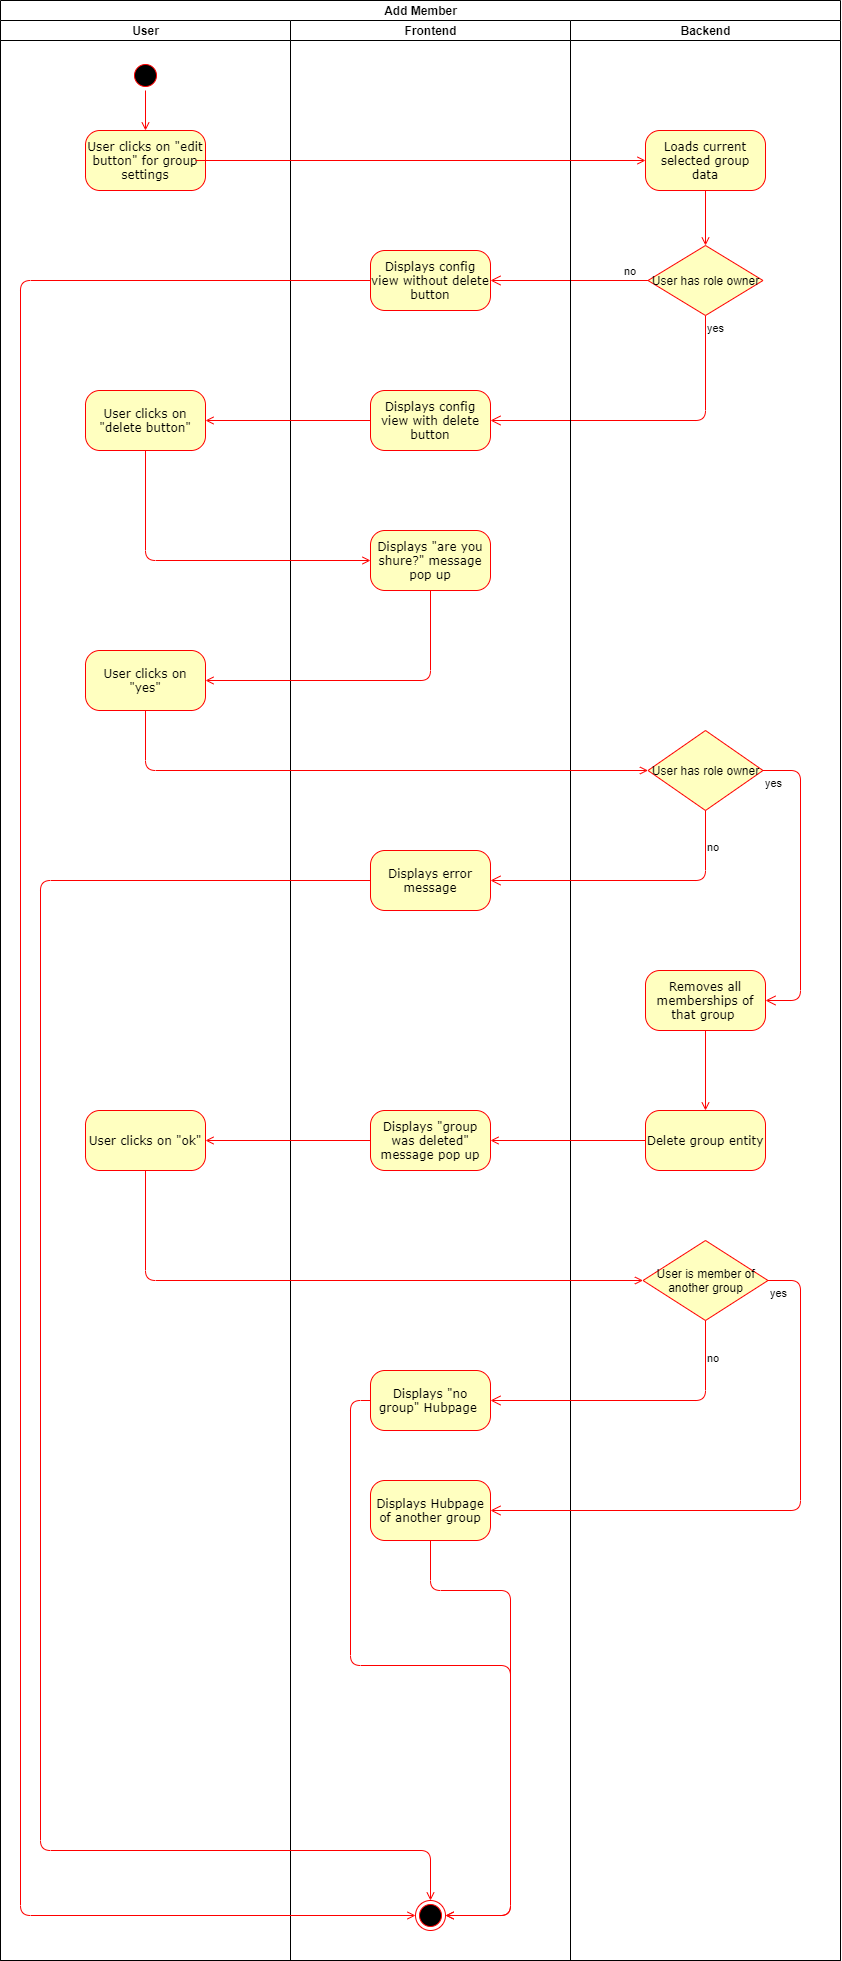

The diagram above was exported from draw.io. Its source (the exported page's mxGraphModel, read from the mxfile embedded in the PNG):
<mxGraphModel dx="383" dy="857" grid="1" gridSize="10" guides="1" tooltips="1" connect="1" arrows="1" fold="1" page="1" pageScale="1" pageWidth="1100" pageHeight="850" background="#ffffff" math="0" shadow="0">
  <root>
    <mxCell id="0" />
    <mxCell id="1" parent="0" />
    <mxCell id="0OmfgCveLi6PBtxc4_EK-1" value="Add Member" style="swimlane;html=1;childLayout=stackLayout;resizeParent=1;resizeParentMax=0;startSize=20;" vertex="1" parent="1">
      <mxGeometry x="1250" y="80" width="840" height="1960" as="geometry" />
    </mxCell>
    <mxCell id="0OmfgCveLi6PBtxc4_EK-2" value="User" style="swimlane;html=1;startSize=20;" vertex="1" parent="0OmfgCveLi6PBtxc4_EK-1">
      <mxGeometry y="20" width="290" height="1940" as="geometry" />
    </mxCell>
    <mxCell id="0OmfgCveLi6PBtxc4_EK-3" style="edgeStyle=orthogonalEdgeStyle;rounded=1;orthogonalLoop=1;jettySize=auto;html=1;exitX=1;exitY=0.5;exitDx=0;exitDy=0;entryX=0.5;entryY=0;entryDx=0;entryDy=0;strokeColor=#FF0000;endArrow=open;endFill=0;strokeWidth=1;" edge="1" parent="0OmfgCveLi6PBtxc4_EK-2" source="0OmfgCveLi6PBtxc4_EK-4" target="0OmfgCveLi6PBtxc4_EK-5">
      <mxGeometry relative="1" as="geometry" />
    </mxCell>
    <mxCell id="0OmfgCveLi6PBtxc4_EK-4" value="" style="ellipse;html=1;shape=startState;fillColor=#000000;strokeColor=#ff0000;rounded=1;shadow=0;comic=0;labelBackgroundColor=none;fontFamily=Verdana;fontSize=12;fontColor=#000000;align=center;direction=south;" vertex="1" parent="0OmfgCveLi6PBtxc4_EK-2">
      <mxGeometry x="130" y="40" width="30" height="30" as="geometry" />
    </mxCell>
    <mxCell id="0OmfgCveLi6PBtxc4_EK-5" value="User clicks on &quot;edit button&quot; for group settings" style="rounded=1;whiteSpace=wrap;html=1;arcSize=24;fillColor=#ffffc0;strokeColor=#ff0000;shadow=0;comic=0;labelBackgroundColor=none;fontFamily=Verdana;fontSize=12;fontColor=#000000;align=center;" vertex="1" parent="0OmfgCveLi6PBtxc4_EK-2">
      <mxGeometry x="85" y="110" width="120" height="60" as="geometry" />
    </mxCell>
    <mxCell id="0OmfgCveLi6PBtxc4_EK-50" value="User clicks on &quot;delete button&quot;" style="rounded=1;whiteSpace=wrap;html=1;arcSize=24;fillColor=#ffffc0;strokeColor=#ff0000;shadow=0;comic=0;labelBackgroundColor=none;fontFamily=Verdana;fontSize=12;fontColor=#000000;align=center;" vertex="1" parent="0OmfgCveLi6PBtxc4_EK-2">
      <mxGeometry x="85" y="370" width="120" height="60" as="geometry" />
    </mxCell>
    <mxCell id="0OmfgCveLi6PBtxc4_EK-60" value="User clicks on &quot;yes&quot;" style="rounded=1;whiteSpace=wrap;html=1;arcSize=24;fillColor=#ffffc0;strokeColor=#ff0000;shadow=0;comic=0;labelBackgroundColor=none;fontFamily=Verdana;fontSize=12;fontColor=#000000;align=center;" vertex="1" parent="0OmfgCveLi6PBtxc4_EK-2">
      <mxGeometry x="85" y="630" width="120" height="60" as="geometry" />
    </mxCell>
    <mxCell id="0OmfgCveLi6PBtxc4_EK-68" value="User clicks on &quot;ok&quot;" style="rounded=1;whiteSpace=wrap;html=1;arcSize=24;fillColor=#ffffc0;strokeColor=#ff0000;shadow=0;comic=0;labelBackgroundColor=none;fontFamily=Verdana;fontSize=12;fontColor=#000000;align=center;" vertex="1" parent="0OmfgCveLi6PBtxc4_EK-2">
      <mxGeometry x="85" y="1090" width="120" height="60" as="geometry" />
    </mxCell>
    <mxCell id="0OmfgCveLi6PBtxc4_EK-18" value="Frontend" style="swimlane;html=1;startSize=20;" vertex="1" parent="0OmfgCveLi6PBtxc4_EK-1">
      <mxGeometry x="290" y="20" width="280" height="1940" as="geometry" />
    </mxCell>
    <mxCell id="0OmfgCveLi6PBtxc4_EK-25" value="" style="ellipse;html=1;shape=endState;fillColor=#000000;strokeColor=#ff0000;rounded=1;shadow=0;comic=0;labelBackgroundColor=none;fontFamily=Verdana;fontSize=12;fontColor=#000000;align=center;" vertex="1" parent="0OmfgCveLi6PBtxc4_EK-18">
      <mxGeometry x="125" y="1880" width="30" height="30" as="geometry" />
    </mxCell>
    <mxCell id="0OmfgCveLi6PBtxc4_EK-46" value="Displays config view with delete button" style="rounded=1;whiteSpace=wrap;html=1;arcSize=24;fillColor=#ffffc0;strokeColor=#ff0000;shadow=0;comic=0;labelBackgroundColor=none;fontFamily=Verdana;fontSize=12;fontColor=#000000;align=center;" vertex="1" parent="0OmfgCveLi6PBtxc4_EK-18">
      <mxGeometry x="80" y="370" width="120" height="60" as="geometry" />
    </mxCell>
    <mxCell id="0OmfgCveLi6PBtxc4_EK-56" style="edgeStyle=orthogonalEdgeStyle;rounded=1;orthogonalLoop=1;jettySize=auto;html=1;exitX=0;exitY=0.5;exitDx=0;exitDy=0;entryX=0;entryY=0.5;entryDx=0;entryDy=0;endArrow=open;endFill=0;strokeColor=#FF0000;" edge="1" parent="0OmfgCveLi6PBtxc4_EK-18" source="0OmfgCveLi6PBtxc4_EK-55" target="0OmfgCveLi6PBtxc4_EK-25">
      <mxGeometry relative="1" as="geometry">
        <Array as="points">
          <mxPoint x="-270" y="260" />
          <mxPoint x="-270" y="1895" />
        </Array>
      </mxGeometry>
    </mxCell>
    <mxCell id="0OmfgCveLi6PBtxc4_EK-55" value="Displays config view without delete button" style="rounded=1;whiteSpace=wrap;html=1;arcSize=24;fillColor=#ffffc0;strokeColor=#ff0000;shadow=0;comic=0;labelBackgroundColor=none;fontFamily=Verdana;fontSize=12;fontColor=#000000;align=center;" vertex="1" parent="0OmfgCveLi6PBtxc4_EK-18">
      <mxGeometry x="80" y="230" width="120" height="60" as="geometry" />
    </mxCell>
    <mxCell id="0OmfgCveLi6PBtxc4_EK-58" value="Displays &quot;are you shure?&quot; message pop up" style="rounded=1;whiteSpace=wrap;html=1;arcSize=24;fillColor=#ffffc0;strokeColor=#ff0000;shadow=0;comic=0;labelBackgroundColor=none;fontFamily=Verdana;fontSize=12;fontColor=#000000;align=center;" vertex="1" parent="0OmfgCveLi6PBtxc4_EK-18">
      <mxGeometry x="80" y="510" width="120" height="60" as="geometry" />
    </mxCell>
    <mxCell id="0OmfgCveLi6PBtxc4_EK-66" value="Displays &quot;group was deleted&quot; message pop up" style="rounded=1;whiteSpace=wrap;html=1;arcSize=24;fillColor=#ffffc0;strokeColor=#ff0000;shadow=0;comic=0;labelBackgroundColor=none;fontFamily=Verdana;fontSize=12;fontColor=#000000;align=center;" vertex="1" parent="0OmfgCveLi6PBtxc4_EK-18">
      <mxGeometry x="80" y="1090" width="120" height="60" as="geometry" />
    </mxCell>
    <mxCell id="0OmfgCveLi6PBtxc4_EK-83" style="edgeStyle=orthogonalEdgeStyle;rounded=1;orthogonalLoop=1;jettySize=auto;html=1;exitX=0;exitY=0.5;exitDx=0;exitDy=0;entryX=1;entryY=0.5;entryDx=0;entryDy=0;endArrow=open;endFill=0;strokeColor=#FF0000;" edge="1" parent="0OmfgCveLi6PBtxc4_EK-18" source="0OmfgCveLi6PBtxc4_EK-70" target="0OmfgCveLi6PBtxc4_EK-25">
      <mxGeometry relative="1" as="geometry" />
    </mxCell>
    <mxCell id="0OmfgCveLi6PBtxc4_EK-70" value="Displays &quot;no group&quot; Hubpage&amp;nbsp;" style="rounded=1;whiteSpace=wrap;html=1;arcSize=24;fillColor=#ffffc0;strokeColor=#ff0000;shadow=0;comic=0;labelBackgroundColor=none;fontFamily=Verdana;fontSize=12;fontColor=#000000;align=center;" vertex="1" parent="0OmfgCveLi6PBtxc4_EK-18">
      <mxGeometry x="80" y="1350" width="120" height="60" as="geometry" />
    </mxCell>
    <mxCell id="0OmfgCveLi6PBtxc4_EK-78" style="edgeStyle=orthogonalEdgeStyle;rounded=1;orthogonalLoop=1;jettySize=auto;html=1;exitX=0;exitY=0.5;exitDx=0;exitDy=0;entryX=0.5;entryY=0;entryDx=0;entryDy=0;endArrow=open;endFill=0;strokeColor=#FF0000;" edge="1" parent="0OmfgCveLi6PBtxc4_EK-18" source="0OmfgCveLi6PBtxc4_EK-75" target="0OmfgCveLi6PBtxc4_EK-25">
      <mxGeometry relative="1" as="geometry">
        <Array as="points">
          <mxPoint x="-250" y="860" />
          <mxPoint x="-250" y="1830" />
          <mxPoint x="140" y="1830" />
        </Array>
      </mxGeometry>
    </mxCell>
    <mxCell id="0OmfgCveLi6PBtxc4_EK-75" value="Displays error message" style="rounded=1;whiteSpace=wrap;html=1;arcSize=24;fillColor=#ffffc0;strokeColor=#ff0000;shadow=0;comic=0;labelBackgroundColor=none;fontFamily=Verdana;fontSize=12;fontColor=#000000;align=center;" vertex="1" parent="0OmfgCveLi6PBtxc4_EK-18">
      <mxGeometry x="80" y="830" width="120" height="60" as="geometry" />
    </mxCell>
    <mxCell id="0OmfgCveLi6PBtxc4_EK-84" style="edgeStyle=orthogonalEdgeStyle;rounded=1;orthogonalLoop=1;jettySize=auto;html=1;exitX=0.5;exitY=1;exitDx=0;exitDy=0;entryX=1;entryY=0.5;entryDx=0;entryDy=0;endArrow=open;endFill=0;strokeColor=#FF0000;" edge="1" parent="0OmfgCveLi6PBtxc4_EK-18" source="0OmfgCveLi6PBtxc4_EK-82" target="0OmfgCveLi6PBtxc4_EK-25">
      <mxGeometry relative="1" as="geometry">
        <Array as="points">
          <mxPoint x="140" y="1570" />
          <mxPoint x="220" y="1570" />
          <mxPoint x="220" y="1895" />
        </Array>
      </mxGeometry>
    </mxCell>
    <mxCell id="0OmfgCveLi6PBtxc4_EK-82" value="Displays Hubpage of another group" style="rounded=1;whiteSpace=wrap;html=1;arcSize=24;fillColor=#ffffc0;strokeColor=#ff0000;shadow=0;comic=0;labelBackgroundColor=none;fontFamily=Verdana;fontSize=12;fontColor=#000000;align=center;" vertex="1" parent="0OmfgCveLi6PBtxc4_EK-18">
      <mxGeometry x="80" y="1460" width="120" height="60" as="geometry" />
    </mxCell>
    <mxCell id="0OmfgCveLi6PBtxc4_EK-53" value="yes" style="edgeStyle=orthogonalEdgeStyle;html=1;align=left;verticalAlign=top;endArrow=open;endSize=8;strokeColor=#ff0000;exitX=0.5;exitY=1;exitDx=0;exitDy=0;entryX=1;entryY=0.5;entryDx=0;entryDy=0;" edge="1" source="0OmfgCveLi6PBtxc4_EK-51" parent="0OmfgCveLi6PBtxc4_EK-1" target="0OmfgCveLi6PBtxc4_EK-46">
      <mxGeometry x="-1" relative="1" as="geometry">
        <mxPoint x="690" y="360" as="targetPoint" />
      </mxGeometry>
    </mxCell>
    <mxCell id="0OmfgCveLi6PBtxc4_EK-52" value="no" style="edgeStyle=orthogonalEdgeStyle;html=1;align=left;verticalAlign=bottom;endArrow=open;endSize=8;strokeColor=#ff0000;exitX=0;exitY=0.5;exitDx=0;exitDy=0;entryX=1;entryY=0.5;entryDx=0;entryDy=0;" edge="1" source="0OmfgCveLi6PBtxc4_EK-51" parent="0OmfgCveLi6PBtxc4_EK-1" target="0OmfgCveLi6PBtxc4_EK-55">
      <mxGeometry x="-0.6774" relative="1" as="geometry">
        <mxPoint x="830" y="280" as="targetPoint" />
        <mxPoint as="offset" />
      </mxGeometry>
    </mxCell>
    <mxCell id="0OmfgCveLi6PBtxc4_EK-57" style="edgeStyle=orthogonalEdgeStyle;rounded=1;orthogonalLoop=1;jettySize=auto;html=1;exitX=0;exitY=0.5;exitDx=0;exitDy=0;entryX=1;entryY=0.5;entryDx=0;entryDy=0;endArrow=open;endFill=0;strokeColor=#FF0000;" edge="1" parent="0OmfgCveLi6PBtxc4_EK-1" source="0OmfgCveLi6PBtxc4_EK-46" target="0OmfgCveLi6PBtxc4_EK-50">
      <mxGeometry relative="1" as="geometry" />
    </mxCell>
    <mxCell id="0OmfgCveLi6PBtxc4_EK-59" style="edgeStyle=orthogonalEdgeStyle;rounded=1;orthogonalLoop=1;jettySize=auto;html=1;exitX=0.5;exitY=1;exitDx=0;exitDy=0;entryX=0;entryY=0.5;entryDx=0;entryDy=0;endArrow=open;endFill=0;strokeColor=#FF0000;" edge="1" parent="0OmfgCveLi6PBtxc4_EK-1" source="0OmfgCveLi6PBtxc4_EK-50" target="0OmfgCveLi6PBtxc4_EK-58">
      <mxGeometry relative="1" as="geometry" />
    </mxCell>
    <mxCell id="0OmfgCveLi6PBtxc4_EK-61" style="edgeStyle=orthogonalEdgeStyle;rounded=1;orthogonalLoop=1;jettySize=auto;html=1;exitX=0.5;exitY=1;exitDx=0;exitDy=0;entryX=1;entryY=0.5;entryDx=0;entryDy=0;endArrow=open;endFill=0;strokeColor=#FF0000;" edge="1" parent="0OmfgCveLi6PBtxc4_EK-1" source="0OmfgCveLi6PBtxc4_EK-58" target="0OmfgCveLi6PBtxc4_EK-60">
      <mxGeometry relative="1" as="geometry" />
    </mxCell>
    <mxCell id="0OmfgCveLi6PBtxc4_EK-27" value="Backend" style="swimlane;html=1;startSize=20;" vertex="1" parent="0OmfgCveLi6PBtxc4_EK-1">
      <mxGeometry x="570" y="20" width="270" height="1940" as="geometry" />
    </mxCell>
    <mxCell id="0OmfgCveLi6PBtxc4_EK-51" value="User has role owner" style="rhombus;whiteSpace=wrap;html=1;fillColor=#ffffc0;strokeColor=#ff0000;" vertex="1" parent="0OmfgCveLi6PBtxc4_EK-27">
      <mxGeometry x="77.5" y="225" width="115" height="70" as="geometry" />
    </mxCell>
    <mxCell id="0OmfgCveLi6PBtxc4_EK-54" style="edgeStyle=orthogonalEdgeStyle;rounded=1;orthogonalLoop=1;jettySize=auto;html=1;exitX=0.5;exitY=1;exitDx=0;exitDy=0;entryX=0.5;entryY=0;entryDx=0;entryDy=0;strokeColor=#FF0000;endArrow=open;endFill=0;" edge="1" parent="0OmfgCveLi6PBtxc4_EK-27" source="0OmfgCveLi6PBtxc4_EK-47" target="0OmfgCveLi6PBtxc4_EK-51">
      <mxGeometry relative="1" as="geometry" />
    </mxCell>
    <mxCell id="0OmfgCveLi6PBtxc4_EK-47" value="Loads current selected group data" style="rounded=1;whiteSpace=wrap;html=1;arcSize=24;fillColor=#ffffc0;strokeColor=#ff0000;shadow=0;comic=0;labelBackgroundColor=none;fontFamily=Verdana;fontSize=12;fontColor=#000000;align=center;" vertex="1" parent="0OmfgCveLi6PBtxc4_EK-27">
      <mxGeometry x="75" y="110" width="120" height="60" as="geometry" />
    </mxCell>
    <mxCell id="0OmfgCveLi6PBtxc4_EK-65" style="edgeStyle=orthogonalEdgeStyle;rounded=1;orthogonalLoop=1;jettySize=auto;html=1;exitX=0.5;exitY=1;exitDx=0;exitDy=0;entryX=0.5;entryY=0;entryDx=0;entryDy=0;endArrow=open;endFill=0;strokeColor=#FF0000;" edge="1" parent="0OmfgCveLi6PBtxc4_EK-27" source="0OmfgCveLi6PBtxc4_EK-62" target="0OmfgCveLi6PBtxc4_EK-64">
      <mxGeometry relative="1" as="geometry" />
    </mxCell>
    <mxCell id="0OmfgCveLi6PBtxc4_EK-62" value="Removes all memberships of that group&amp;nbsp;" style="rounded=1;whiteSpace=wrap;html=1;arcSize=24;fillColor=#ffffc0;strokeColor=#ff0000;shadow=0;comic=0;labelBackgroundColor=none;fontFamily=Verdana;fontSize=12;fontColor=#000000;align=center;" vertex="1" parent="0OmfgCveLi6PBtxc4_EK-27">
      <mxGeometry x="75" y="950" width="120" height="60" as="geometry" />
    </mxCell>
    <mxCell id="0OmfgCveLi6PBtxc4_EK-64" value="Delete group entity" style="rounded=1;whiteSpace=wrap;html=1;arcSize=24;fillColor=#ffffc0;strokeColor=#ff0000;shadow=0;comic=0;labelBackgroundColor=none;fontFamily=Verdana;fontSize=12;fontColor=#000000;align=center;" vertex="1" parent="0OmfgCveLi6PBtxc4_EK-27">
      <mxGeometry x="75" y="1090" width="120" height="60" as="geometry" />
    </mxCell>
    <mxCell id="0OmfgCveLi6PBtxc4_EK-72" value="User has role owner" style="rhombus;whiteSpace=wrap;html=1;fillColor=#ffffc0;strokeColor=#ff0000;" vertex="1" parent="0OmfgCveLi6PBtxc4_EK-27">
      <mxGeometry x="77.5" y="710" width="115" height="80" as="geometry" />
    </mxCell>
    <mxCell id="0OmfgCveLi6PBtxc4_EK-74" value="yes" style="edgeStyle=orthogonalEdgeStyle;html=1;align=left;verticalAlign=top;endArrow=open;endSize=8;strokeColor=#ff0000;exitX=1;exitY=0.5;exitDx=0;exitDy=0;entryX=1;entryY=0.5;entryDx=0;entryDy=0;" edge="1" parent="0OmfgCveLi6PBtxc4_EK-27" source="0OmfgCveLi6PBtxc4_EK-72" target="0OmfgCveLi6PBtxc4_EK-62">
      <mxGeometry x="-1" relative="1" as="geometry">
        <mxPoint x="10" y="950" as="targetPoint" />
        <mxPoint x="225" y="840" as="sourcePoint" />
        <Array as="points">
          <mxPoint x="230" y="750" />
          <mxPoint x="230" y="980" />
        </Array>
      </mxGeometry>
    </mxCell>
    <mxCell id="0OmfgCveLi6PBtxc4_EK-79" value="User is member of another group" style="rhombus;whiteSpace=wrap;html=1;fillColor=#ffffc0;strokeColor=#ff0000;" vertex="1" parent="0OmfgCveLi6PBtxc4_EK-27">
      <mxGeometry x="72.5" y="1220" width="125" height="80" as="geometry" />
    </mxCell>
    <mxCell id="0OmfgCveLi6PBtxc4_EK-63" style="edgeStyle=orthogonalEdgeStyle;rounded=1;orthogonalLoop=1;jettySize=auto;html=1;exitX=0.5;exitY=1;exitDx=0;exitDy=0;entryX=0;entryY=0.5;entryDx=0;entryDy=0;endArrow=open;endFill=0;strokeColor=#FF0000;" edge="1" parent="0OmfgCveLi6PBtxc4_EK-1" source="0OmfgCveLi6PBtxc4_EK-60" target="0OmfgCveLi6PBtxc4_EK-72">
      <mxGeometry relative="1" as="geometry" />
    </mxCell>
    <mxCell id="0OmfgCveLi6PBtxc4_EK-67" style="edgeStyle=orthogonalEdgeStyle;rounded=1;orthogonalLoop=1;jettySize=auto;html=1;exitX=0;exitY=0.5;exitDx=0;exitDy=0;entryX=1;entryY=0.5;entryDx=0;entryDy=0;endArrow=open;endFill=0;strokeColor=#FF0000;" edge="1" parent="0OmfgCveLi6PBtxc4_EK-1" source="0OmfgCveLi6PBtxc4_EK-64" target="0OmfgCveLi6PBtxc4_EK-66">
      <mxGeometry relative="1" as="geometry" />
    </mxCell>
    <mxCell id="0OmfgCveLi6PBtxc4_EK-69" style="edgeStyle=orthogonalEdgeStyle;rounded=1;orthogonalLoop=1;jettySize=auto;html=1;exitX=0;exitY=0.5;exitDx=0;exitDy=0;entryX=1;entryY=0.5;entryDx=0;entryDy=0;endArrow=open;endFill=0;strokeColor=#FF0000;" edge="1" parent="0OmfgCveLi6PBtxc4_EK-1" source="0OmfgCveLi6PBtxc4_EK-66" target="0OmfgCveLi6PBtxc4_EK-68">
      <mxGeometry relative="1" as="geometry" />
    </mxCell>
    <mxCell id="0OmfgCveLi6PBtxc4_EK-71" style="edgeStyle=orthogonalEdgeStyle;rounded=1;orthogonalLoop=1;jettySize=auto;html=1;exitX=0.5;exitY=1;exitDx=0;exitDy=0;entryX=0;entryY=0.5;entryDx=0;entryDy=0;endArrow=open;endFill=0;strokeColor=#FF0000;" edge="1" parent="0OmfgCveLi6PBtxc4_EK-1" source="0OmfgCveLi6PBtxc4_EK-68" target="0OmfgCveLi6PBtxc4_EK-79">
      <mxGeometry relative="1" as="geometry" />
    </mxCell>
    <mxCell id="0OmfgCveLi6PBtxc4_EK-77" value="no" style="edgeStyle=orthogonalEdgeStyle;html=1;align=left;verticalAlign=bottom;endArrow=open;endSize=8;strokeColor=#ff0000;exitX=0.5;exitY=1;exitDx=0;exitDy=0;entryX=1;entryY=0.5;entryDx=0;entryDy=0;" edge="1" parent="0OmfgCveLi6PBtxc4_EK-1" source="0OmfgCveLi6PBtxc4_EK-72" target="0OmfgCveLi6PBtxc4_EK-75">
      <mxGeometry x="-0.6774" relative="1" as="geometry">
        <mxPoint x="510" y="880" as="targetPoint" />
        <mxPoint x="675" y="880" as="sourcePoint" />
        <mxPoint as="offset" />
      </mxGeometry>
    </mxCell>
    <mxCell id="0OmfgCveLi6PBtxc4_EK-80" value="no" style="edgeStyle=orthogonalEdgeStyle;html=1;align=left;verticalAlign=bottom;endArrow=open;endSize=8;strokeColor=#ff0000;exitX=0.5;exitY=1;exitDx=0;exitDy=0;entryX=1;entryY=0.5;entryDx=0;entryDy=0;" edge="1" parent="0OmfgCveLi6PBtxc4_EK-1" source="0OmfgCveLi6PBtxc4_EK-79" target="0OmfgCveLi6PBtxc4_EK-70">
      <mxGeometry x="-0.6774" relative="1" as="geometry">
        <mxPoint x="510" y="1460" as="targetPoint" />
        <mxPoint x="725" y="1390" as="sourcePoint" />
        <mxPoint as="offset" />
      </mxGeometry>
    </mxCell>
    <mxCell id="0OmfgCveLi6PBtxc4_EK-81" value="yes" style="edgeStyle=orthogonalEdgeStyle;html=1;align=left;verticalAlign=top;endArrow=open;endSize=8;strokeColor=#ff0000;exitX=1;exitY=0.5;exitDx=0;exitDy=0;entryX=1;entryY=0.5;entryDx=0;entryDy=0;" edge="1" parent="0OmfgCveLi6PBtxc4_EK-1" source="0OmfgCveLi6PBtxc4_EK-79" target="0OmfgCveLi6PBtxc4_EK-82">
      <mxGeometry x="-1" relative="1" as="geometry">
        <mxPoint x="720" y="1510" as="targetPoint" />
        <mxPoint x="780" y="1280" as="sourcePoint" />
        <Array as="points">
          <mxPoint x="800" y="1280" />
          <mxPoint x="800" y="1510" />
        </Array>
      </mxGeometry>
    </mxCell>
    <mxCell id="0OmfgCveLi6PBtxc4_EK-48" style="edgeStyle=orthogonalEdgeStyle;rounded=1;orthogonalLoop=1;jettySize=auto;html=1;exitX=1;exitY=0.5;exitDx=0;exitDy=0;entryX=0;entryY=0.5;entryDx=0;entryDy=0;endArrow=open;endFill=0;strokeColor=#FF0000;strokeWidth=1;" edge="1" parent="1" target="0OmfgCveLi6PBtxc4_EK-47">
      <mxGeometry relative="1" as="geometry">
        <mxPoint x="1445" y="240" as="sourcePoint" />
      </mxGeometry>
    </mxCell>
  </root>
</mxGraphModel>